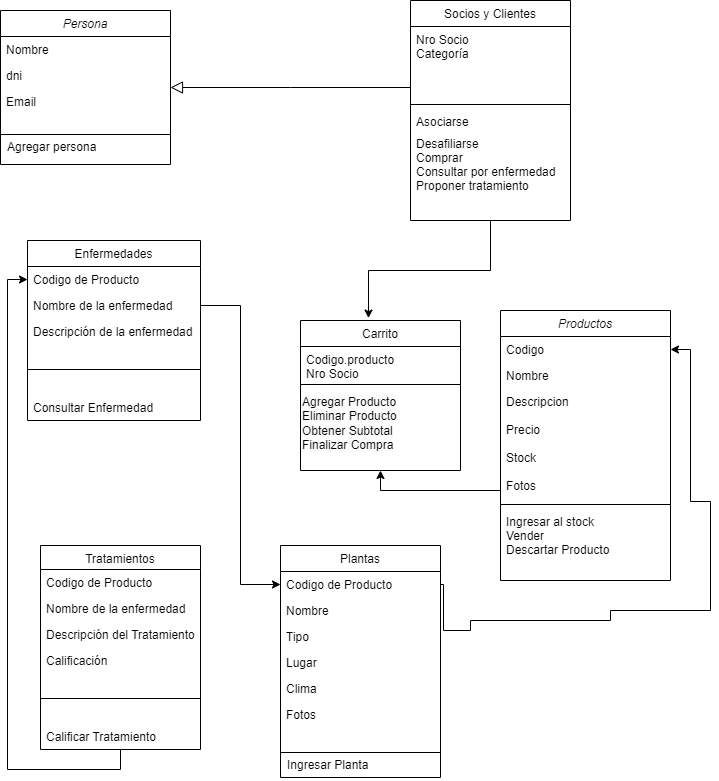

The diagram above was exported from draw.io. Its source (the exported page's mxGraphModel, read from the mxfile embedded in the PNG):
<mxGraphModel dx="780" dy="496" grid="1" gridSize="10" guides="1" tooltips="1" connect="1" arrows="1" fold="1" page="1" pageScale="1" pageWidth="827" pageHeight="1169" math="0" shadow="0">
  <root>
    <mxCell id="WIyWlLk6GJQsqaUBKTNV-0" />
    <mxCell id="WIyWlLk6GJQsqaUBKTNV-1" parent="WIyWlLk6GJQsqaUBKTNV-0" />
    <mxCell id="zkfFHV4jXpPFQw0GAbJ--0" value="Persona" style="swimlane;fontStyle=2;align=center;verticalAlign=top;childLayout=stackLayout;horizontal=1;startSize=26;horizontalStack=0;resizeParent=1;resizeLast=0;collapsible=1;marginBottom=0;rounded=0;shadow=0;strokeWidth=1;" parent="WIyWlLk6GJQsqaUBKTNV-1" vertex="1">
      <mxGeometry x="30" y="50" width="170" height="154" as="geometry">
        <mxRectangle x="230" y="140" width="160" height="26" as="alternateBounds" />
      </mxGeometry>
    </mxCell>
    <mxCell id="zkfFHV4jXpPFQw0GAbJ--1" value="Nombre&#10;" style="text;align=left;verticalAlign=top;spacingLeft=4;spacingRight=4;overflow=hidden;rotatable=0;points=[[0,0.5],[1,0.5]];portConstraint=eastwest;" parent="zkfFHV4jXpPFQw0GAbJ--0" vertex="1">
      <mxGeometry y="26" width="170" height="26" as="geometry" />
    </mxCell>
    <mxCell id="zkfFHV4jXpPFQw0GAbJ--2" value="dni" style="text;align=left;verticalAlign=top;spacingLeft=4;spacingRight=4;overflow=hidden;rotatable=0;points=[[0,0.5],[1,0.5]];portConstraint=eastwest;rounded=0;shadow=0;html=0;" parent="zkfFHV4jXpPFQw0GAbJ--0" vertex="1">
      <mxGeometry y="52" width="170" height="26" as="geometry" />
    </mxCell>
    <mxCell id="zkfFHV4jXpPFQw0GAbJ--3" value="Email&#10;" style="text;align=left;verticalAlign=top;spacingLeft=4;spacingRight=4;overflow=hidden;rotatable=0;points=[[0,0.5],[1,0.5]];portConstraint=eastwest;rounded=0;shadow=0;html=0;" parent="zkfFHV4jXpPFQw0GAbJ--0" vertex="1">
      <mxGeometry y="78" width="170" height="42" as="geometry" />
    </mxCell>
    <mxCell id="zkfFHV4jXpPFQw0GAbJ--4" value="" style="line;html=1;strokeWidth=1;align=left;verticalAlign=middle;spacingTop=-1;spacingLeft=3;spacingRight=3;rotatable=0;labelPosition=right;points=[];portConstraint=eastwest;" parent="zkfFHV4jXpPFQw0GAbJ--0" vertex="1">
      <mxGeometry y="120" width="170" height="8" as="geometry" />
    </mxCell>
    <mxCell id="hQewzYL02NSVqudGnobH-33" style="edgeStyle=orthogonalEdgeStyle;rounded=0;orthogonalLoop=1;jettySize=auto;html=1;entryX=0.425;entryY=-0.016;entryDx=0;entryDy=0;entryPerimeter=0;" parent="WIyWlLk6GJQsqaUBKTNV-1" source="zkfFHV4jXpPFQw0GAbJ--6" target="zkfFHV4jXpPFQw0GAbJ--13" edge="1">
      <mxGeometry relative="1" as="geometry" />
    </mxCell>
    <mxCell id="zkfFHV4jXpPFQw0GAbJ--6" value="Socios y Clientes" style="swimlane;fontStyle=0;align=center;verticalAlign=top;childLayout=stackLayout;horizontal=1;startSize=26;horizontalStack=0;resizeParent=1;resizeLast=0;collapsible=1;marginBottom=0;rounded=0;shadow=0;strokeWidth=1;" parent="WIyWlLk6GJQsqaUBKTNV-1" vertex="1">
      <mxGeometry x="440" y="40" width="160" height="220" as="geometry">
        <mxRectangle x="130" y="380" width="160" height="26" as="alternateBounds" />
      </mxGeometry>
    </mxCell>
    <mxCell id="zkfFHV4jXpPFQw0GAbJ--7" value="Nro Socio&#10;Categoría&#10;" style="text;align=left;verticalAlign=top;spacingLeft=4;spacingRight=4;overflow=hidden;rotatable=0;points=[[0,0.5],[1,0.5]];portConstraint=eastwest;" parent="zkfFHV4jXpPFQw0GAbJ--6" vertex="1">
      <mxGeometry y="26" width="160" height="74" as="geometry" />
    </mxCell>
    <mxCell id="zkfFHV4jXpPFQw0GAbJ--9" value="" style="line;html=1;strokeWidth=1;align=left;verticalAlign=middle;spacingTop=-1;spacingLeft=3;spacingRight=3;rotatable=0;labelPosition=right;points=[];portConstraint=eastwest;" parent="zkfFHV4jXpPFQw0GAbJ--6" vertex="1">
      <mxGeometry y="100" width="160" height="8" as="geometry" />
    </mxCell>
    <mxCell id="zkfFHV4jXpPFQw0GAbJ--10" value="Asociarse" style="text;align=left;verticalAlign=top;spacingLeft=4;spacingRight=4;overflow=hidden;rotatable=0;points=[[0,0.5],[1,0.5]];portConstraint=eastwest;fontStyle=0" parent="zkfFHV4jXpPFQw0GAbJ--6" vertex="1">
      <mxGeometry y="108" width="160" height="22" as="geometry" />
    </mxCell>
    <mxCell id="zkfFHV4jXpPFQw0GAbJ--11" value="Desafiliarse&#10;Comprar&#10;Consultar por enfermedad&#10;Proponer tratamiento" style="text;align=left;verticalAlign=top;spacingLeft=4;spacingRight=4;overflow=hidden;rotatable=0;points=[[0,0.5],[1,0.5]];portConstraint=eastwest;" parent="zkfFHV4jXpPFQw0GAbJ--6" vertex="1">
      <mxGeometry y="130" width="160" height="86" as="geometry" />
    </mxCell>
    <mxCell id="zkfFHV4jXpPFQw0GAbJ--12" value="" style="endArrow=block;endSize=10;endFill=0;shadow=0;strokeWidth=1;rounded=0;edgeStyle=elbowEdgeStyle;elbow=vertical;" parent="WIyWlLk6GJQsqaUBKTNV-1" source="zkfFHV4jXpPFQw0GAbJ--6" target="zkfFHV4jXpPFQw0GAbJ--0" edge="1">
      <mxGeometry width="160" relative="1" as="geometry">
        <mxPoint x="200" y="203" as="sourcePoint" />
        <mxPoint x="200" y="203" as="targetPoint" />
      </mxGeometry>
    </mxCell>
    <mxCell id="zkfFHV4jXpPFQw0GAbJ--13" value="Carrito" style="swimlane;fontStyle=0;align=center;verticalAlign=top;childLayout=stackLayout;horizontal=1;startSize=26;horizontalStack=0;resizeParent=1;resizeLast=0;collapsible=1;marginBottom=0;rounded=0;shadow=0;strokeWidth=1;" parent="WIyWlLk6GJQsqaUBKTNV-1" vertex="1">
      <mxGeometry x="330" y="360" width="160" height="150" as="geometry">
        <mxRectangle x="340" y="380" width="170" height="26" as="alternateBounds" />
      </mxGeometry>
    </mxCell>
    <mxCell id="zkfFHV4jXpPFQw0GAbJ--14" value="Codigo.producto&#10;Nro Socio" style="text;align=left;verticalAlign=top;spacingLeft=4;spacingRight=4;overflow=hidden;rotatable=0;points=[[0,0.5],[1,0.5]];portConstraint=eastwest;" parent="zkfFHV4jXpPFQw0GAbJ--13" vertex="1">
      <mxGeometry y="26" width="160" height="34" as="geometry" />
    </mxCell>
    <mxCell id="zkfFHV4jXpPFQw0GAbJ--15" value="" style="line;html=1;strokeWidth=1;align=left;verticalAlign=middle;spacingTop=-1;spacingLeft=3;spacingRight=3;rotatable=0;labelPosition=right;points=[];portConstraint=eastwest;" parent="zkfFHV4jXpPFQw0GAbJ--13" vertex="1">
      <mxGeometry y="60" width="160" height="8" as="geometry" />
    </mxCell>
    <mxCell id="hQewzYL02NSVqudGnobH-7" value="&lt;span style=&quot;color: rgb(0, 0, 0); font-family: Helvetica; font-size: 12px; font-style: normal; font-variant-ligatures: normal; font-variant-caps: normal; font-weight: 400; letter-spacing: normal; orphans: 2; text-align: left; text-indent: 0px; text-transform: none; widows: 2; word-spacing: 0px; -webkit-text-stroke-width: 0px; background-color: rgb(251, 251, 251); text-decoration-thickness: initial; text-decoration-style: initial; text-decoration-color: initial; float: none; display: inline !important;&quot;&gt;Agregar Producto&lt;br&gt;Eliminar Producto&lt;br&gt;Obtener Subtotal&lt;br&gt;Finalizar Compra&lt;br&gt;&lt;/span&gt;" style="text;whiteSpace=wrap;html=1;" parent="zkfFHV4jXpPFQw0GAbJ--13" vertex="1">
      <mxGeometry y="68" width="160" height="40" as="geometry" />
    </mxCell>
    <mxCell id="hQewzYL02NSVqudGnobH-0" value="Productos" style="swimlane;fontStyle=2;align=center;verticalAlign=top;childLayout=stackLayout;horizontal=1;startSize=26;horizontalStack=0;resizeParent=1;resizeLast=0;collapsible=1;marginBottom=0;rounded=0;shadow=0;strokeWidth=1;" parent="WIyWlLk6GJQsqaUBKTNV-1" vertex="1">
      <mxGeometry x="530" y="350" width="170" height="270" as="geometry">
        <mxRectangle x="230" y="140" width="160" height="26" as="alternateBounds" />
      </mxGeometry>
    </mxCell>
    <mxCell id="hQewzYL02NSVqudGnobH-1" value="Codigo" style="text;align=left;verticalAlign=top;spacingLeft=4;spacingRight=4;overflow=hidden;rotatable=0;points=[[0,0.5],[1,0.5]];portConstraint=eastwest;" parent="hQewzYL02NSVqudGnobH-0" vertex="1">
      <mxGeometry y="26" width="170" height="26" as="geometry" />
    </mxCell>
    <mxCell id="hQewzYL02NSVqudGnobH-2" value="Nombre" style="text;align=left;verticalAlign=top;spacingLeft=4;spacingRight=4;overflow=hidden;rotatable=0;points=[[0,0.5],[1,0.5]];portConstraint=eastwest;rounded=0;shadow=0;html=0;" parent="hQewzYL02NSVqudGnobH-0" vertex="1">
      <mxGeometry y="52" width="170" height="26" as="geometry" />
    </mxCell>
    <mxCell id="hQewzYL02NSVqudGnobH-3" value="Descripcion&#10;&#10;Precio&#10;&#10;Stock&#10;&#10;Fotos&#10;" style="text;align=left;verticalAlign=top;spacingLeft=4;spacingRight=4;overflow=hidden;rotatable=0;points=[[0,0.5],[1,0.5]];portConstraint=eastwest;rounded=0;shadow=0;html=0;" parent="hQewzYL02NSVqudGnobH-0" vertex="1">
      <mxGeometry y="78" width="170" height="112" as="geometry" />
    </mxCell>
    <mxCell id="hQewzYL02NSVqudGnobH-4" value="" style="line;html=1;strokeWidth=1;align=left;verticalAlign=middle;spacingTop=-1;spacingLeft=3;spacingRight=3;rotatable=0;labelPosition=right;points=[];portConstraint=eastwest;" parent="hQewzYL02NSVqudGnobH-0" vertex="1">
      <mxGeometry y="190" width="170" height="8" as="geometry" />
    </mxCell>
    <mxCell id="hQewzYL02NSVqudGnobH-6" value="Ingresar al stock&#10;Vender&#10;Descartar Producto" style="text;align=left;verticalAlign=top;spacingLeft=4;spacingRight=4;overflow=hidden;rotatable=0;points=[[0,0.5],[1,0.5]];portConstraint=eastwest;" parent="hQewzYL02NSVqudGnobH-0" vertex="1">
      <mxGeometry y="198" width="170" height="52" as="geometry" />
    </mxCell>
    <mxCell id="hQewzYL02NSVqudGnobH-9" value="" style="edgeStyle=orthogonalEdgeStyle;rounded=0;orthogonalLoop=1;jettySize=auto;html=1;exitX=0.58;exitY=0.994;exitDx=0;exitDy=0;exitPerimeter=0;entryX=0.5;entryY=1;entryDx=0;entryDy=0;" parent="WIyWlLk6GJQsqaUBKTNV-1" target="zkfFHV4jXpPFQw0GAbJ--13" edge="1">
      <mxGeometry relative="1" as="geometry">
        <mxPoint x="529.9999999999999" y="529.998" as="sourcePoint" />
        <mxPoint x="395.4" y="565.31" as="targetPoint" />
      </mxGeometry>
    </mxCell>
    <mxCell id="hQewzYL02NSVqudGnobH-12" value="Enfermedades" style="swimlane;fontStyle=0;align=center;verticalAlign=top;childLayout=stackLayout;horizontal=1;startSize=26;horizontalStack=0;resizeParent=1;resizeLast=0;collapsible=1;marginBottom=0;rounded=0;shadow=0;strokeWidth=1;" parent="WIyWlLk6GJQsqaUBKTNV-1" vertex="1">
      <mxGeometry x="57" y="280" width="173" height="180" as="geometry">
        <mxRectangle x="50" y="640" width="160" height="26" as="alternateBounds" />
      </mxGeometry>
    </mxCell>
    <mxCell id="hQewzYL02NSVqudGnobH-20" value="Codigo de Producto" style="text;align=left;verticalAlign=top;spacingLeft=4;spacingRight=4;overflow=hidden;rotatable=0;points=[[0,0.5],[1,0.5]];portConstraint=eastwest;" parent="hQewzYL02NSVqudGnobH-12" vertex="1">
      <mxGeometry y="26" width="173" height="26" as="geometry" />
    </mxCell>
    <mxCell id="hQewzYL02NSVqudGnobH-13" value="Nombre de la enfermedad" style="text;align=left;verticalAlign=top;spacingLeft=4;spacingRight=4;overflow=hidden;rotatable=0;points=[[0,0.5],[1,0.5]];portConstraint=eastwest;" parent="hQewzYL02NSVqudGnobH-12" vertex="1">
      <mxGeometry y="52" width="173" height="26" as="geometry" />
    </mxCell>
    <mxCell id="hQewzYL02NSVqudGnobH-14" value="Descripción de la enfermedad" style="text;align=left;verticalAlign=top;spacingLeft=4;spacingRight=4;overflow=hidden;rotatable=0;points=[[0,0.5],[1,0.5]];portConstraint=eastwest;rounded=0;shadow=0;html=0;" parent="hQewzYL02NSVqudGnobH-12" vertex="1">
      <mxGeometry y="78" width="173" height="26" as="geometry" />
    </mxCell>
    <mxCell id="hQewzYL02NSVqudGnobH-17" value="" style="line;html=1;strokeWidth=1;align=left;verticalAlign=middle;spacingTop=-1;spacingLeft=3;spacingRight=3;rotatable=0;labelPosition=right;points=[];portConstraint=eastwest;" parent="hQewzYL02NSVqudGnobH-12" vertex="1">
      <mxGeometry y="104" width="173" height="50" as="geometry" />
    </mxCell>
    <mxCell id="hQewzYL02NSVqudGnobH-27" value="Consultar Enfermedad" style="text;align=left;verticalAlign=top;spacingLeft=4;spacingRight=4;overflow=hidden;rotatable=0;points=[[0,0.5],[1,0.5]];portConstraint=eastwest;rounded=0;shadow=0;html=0;" parent="hQewzYL02NSVqudGnobH-12" vertex="1">
      <mxGeometry y="154" width="173" height="26" as="geometry" />
    </mxCell>
    <mxCell id="hQewzYL02NSVqudGnobH-18" value="" style="edgeStyle=orthogonalEdgeStyle;rounded=0;orthogonalLoop=1;jettySize=auto;html=1;endArrow=none;" parent="WIyWlLk6GJQsqaUBKTNV-1" edge="1">
      <mxGeometry relative="1" as="geometry">
        <mxPoint x="630" y="620" as="sourcePoint" />
        <mxPoint x="640" y="620" as="targetPoint" />
        <Array as="points">
          <mxPoint x="640" y="620" />
        </Array>
      </mxGeometry>
    </mxCell>
    <mxCell id="hQewzYL02NSVqudGnobH-32" style="edgeStyle=orthogonalEdgeStyle;rounded=0;orthogonalLoop=1;jettySize=auto;html=1;exitX=1;exitY=0.5;exitDx=0;exitDy=0;entryX=1;entryY=0.5;entryDx=0;entryDy=0;" parent="WIyWlLk6GJQsqaUBKTNV-1" source="hQewzYL02NSVqudGnobH-19" target="hQewzYL02NSVqudGnobH-1" edge="1">
      <mxGeometry relative="1" as="geometry">
        <Array as="points">
          <mxPoint x="473" y="624" />
          <mxPoint x="473" y="670" />
          <mxPoint x="500" y="670" />
          <mxPoint x="500" y="660" />
          <mxPoint x="640" y="660" />
          <mxPoint x="640" y="650" />
          <mxPoint x="740" y="650" />
          <mxPoint x="740" y="541" />
          <mxPoint x="720" y="541" />
          <mxPoint x="720" y="389" />
        </Array>
      </mxGeometry>
    </mxCell>
    <mxCell id="zkfFHV4jXpPFQw0GAbJ--17" value="Plantas" style="swimlane;fontStyle=0;align=center;verticalAlign=top;childLayout=stackLayout;horizontal=1;startSize=26;horizontalStack=0;resizeParent=1;resizeLast=0;collapsible=1;marginBottom=0;rounded=0;shadow=0;strokeWidth=1;" parent="WIyWlLk6GJQsqaUBKTNV-1" vertex="1">
      <mxGeometry x="310" y="585" width="160" height="232" as="geometry">
        <mxRectangle x="550" y="140" width="160" height="26" as="alternateBounds" />
      </mxGeometry>
    </mxCell>
    <mxCell id="hQewzYL02NSVqudGnobH-19" value="Codigo de Producto" style="text;align=left;verticalAlign=top;spacingLeft=4;spacingRight=4;overflow=hidden;rotatable=0;points=[[0,0.5],[1,0.5]];portConstraint=eastwest;rounded=0;shadow=0;html=0;" parent="zkfFHV4jXpPFQw0GAbJ--17" vertex="1">
      <mxGeometry y="26" width="160" height="26" as="geometry" />
    </mxCell>
    <mxCell id="zkfFHV4jXpPFQw0GAbJ--18" value="Nombre" style="text;align=left;verticalAlign=top;spacingLeft=4;spacingRight=4;overflow=hidden;rotatable=0;points=[[0,0.5],[1,0.5]];portConstraint=eastwest;" parent="zkfFHV4jXpPFQw0GAbJ--17" vertex="1">
      <mxGeometry y="52" width="160" height="26" as="geometry" />
    </mxCell>
    <mxCell id="zkfFHV4jXpPFQw0GAbJ--19" value="Tipo" style="text;align=left;verticalAlign=top;spacingLeft=4;spacingRight=4;overflow=hidden;rotatable=0;points=[[0,0.5],[1,0.5]];portConstraint=eastwest;rounded=0;shadow=0;html=0;" parent="zkfFHV4jXpPFQw0GAbJ--17" vertex="1">
      <mxGeometry y="78" width="160" height="26" as="geometry" />
    </mxCell>
    <mxCell id="zkfFHV4jXpPFQw0GAbJ--20" value="Lugar" style="text;align=left;verticalAlign=top;spacingLeft=4;spacingRight=4;overflow=hidden;rotatable=0;points=[[0,0.5],[1,0.5]];portConstraint=eastwest;rounded=0;shadow=0;html=0;" parent="zkfFHV4jXpPFQw0GAbJ--17" vertex="1">
      <mxGeometry y="104" width="160" height="26" as="geometry" />
    </mxCell>
    <mxCell id="zkfFHV4jXpPFQw0GAbJ--21" value="Clima" style="text;align=left;verticalAlign=top;spacingLeft=4;spacingRight=4;overflow=hidden;rotatable=0;points=[[0,0.5],[1,0.5]];portConstraint=eastwest;rounded=0;shadow=0;html=0;" parent="zkfFHV4jXpPFQw0GAbJ--17" vertex="1">
      <mxGeometry y="130" width="160" height="26" as="geometry" />
    </mxCell>
    <mxCell id="hQewzYL02NSVqudGnobH-10" value="Fotos" style="text;align=left;verticalAlign=top;spacingLeft=4;spacingRight=4;overflow=hidden;rotatable=0;points=[[0,0.5],[1,0.5]];portConstraint=eastwest;rounded=0;shadow=0;html=0;" parent="zkfFHV4jXpPFQw0GAbJ--17" vertex="1">
      <mxGeometry y="156" width="160" height="26" as="geometry" />
    </mxCell>
    <mxCell id="zkfFHV4jXpPFQw0GAbJ--23" value="" style="line;html=1;strokeWidth=1;align=left;verticalAlign=middle;spacingTop=-1;spacingLeft=3;spacingRight=3;rotatable=0;labelPosition=right;points=[];portConstraint=eastwest;" parent="zkfFHV4jXpPFQw0GAbJ--17" vertex="1">
      <mxGeometry y="182" width="160" height="50" as="geometry" />
    </mxCell>
    <mxCell id="hQewzYL02NSVqudGnobH-28" style="edgeStyle=orthogonalEdgeStyle;rounded=0;orthogonalLoop=1;jettySize=auto;html=1;exitX=0.5;exitY=1;exitDx=0;exitDy=0;entryX=0;entryY=0.5;entryDx=0;entryDy=0;" parent="WIyWlLk6GJQsqaUBKTNV-1" source="hQewzYL02NSVqudGnobH-22" target="hQewzYL02NSVqudGnobH-20" edge="1">
      <mxGeometry relative="1" as="geometry" />
    </mxCell>
    <mxCell id="hQewzYL02NSVqudGnobH-22" value="Tratamientos" style="swimlane;fontStyle=0;align=center;verticalAlign=top;childLayout=stackLayout;horizontal=1;startSize=24;horizontalStack=0;resizeParent=1;resizeLast=0;collapsible=1;marginBottom=0;rounded=0;shadow=0;strokeWidth=1;" parent="WIyWlLk6GJQsqaUBKTNV-1" vertex="1">
      <mxGeometry x="70" y="585" width="160" height="204" as="geometry">
        <mxRectangle x="50" y="640" width="160" height="26" as="alternateBounds" />
      </mxGeometry>
    </mxCell>
    <mxCell id="hQewzYL02NSVqudGnobH-23" value="Codigo de Producto" style="text;align=left;verticalAlign=top;spacingLeft=4;spacingRight=4;overflow=hidden;rotatable=0;points=[[0,0.5],[1,0.5]];portConstraint=eastwest;" parent="hQewzYL02NSVqudGnobH-22" vertex="1">
      <mxGeometry y="24" width="160" height="26" as="geometry" />
    </mxCell>
    <mxCell id="hQewzYL02NSVqudGnobH-24" value="Nombre de la enfermedad" style="text;align=left;verticalAlign=top;spacingLeft=4;spacingRight=4;overflow=hidden;rotatable=0;points=[[0,0.5],[1,0.5]];portConstraint=eastwest;" parent="hQewzYL02NSVqudGnobH-22" vertex="1">
      <mxGeometry y="50" width="160" height="26" as="geometry" />
    </mxCell>
    <mxCell id="hQewzYL02NSVqudGnobH-25" value="Descripción del Tratamiento" style="text;align=left;verticalAlign=top;spacingLeft=4;spacingRight=4;overflow=hidden;rotatable=0;points=[[0,0.5],[1,0.5]];portConstraint=eastwest;rounded=0;shadow=0;html=0;" parent="hQewzYL02NSVqudGnobH-22" vertex="1">
      <mxGeometry y="76" width="160" height="26" as="geometry" />
    </mxCell>
    <mxCell id="hQewzYL02NSVqudGnobH-29" value="Calificación" style="text;align=left;verticalAlign=top;spacingLeft=4;spacingRight=4;overflow=hidden;rotatable=0;points=[[0,0.5],[1,0.5]];portConstraint=eastwest;rounded=0;shadow=0;html=0;" parent="hQewzYL02NSVqudGnobH-22" vertex="1">
      <mxGeometry y="102" width="160" height="26" as="geometry" />
    </mxCell>
    <mxCell id="hQewzYL02NSVqudGnobH-26" value="" style="line;html=1;strokeWidth=1;align=left;verticalAlign=middle;spacingTop=-1;spacingLeft=3;spacingRight=3;rotatable=0;labelPosition=right;points=[];portConstraint=eastwest;" parent="hQewzYL02NSVqudGnobH-22" vertex="1">
      <mxGeometry y="128" width="160" height="50" as="geometry" />
    </mxCell>
    <mxCell id="hQewzYL02NSVqudGnobH-30" value="Calificar Tratamiento" style="text;align=left;verticalAlign=top;spacingLeft=4;spacingRight=4;overflow=hidden;rotatable=0;points=[[0,0.5],[1,0.5]];portConstraint=eastwest;rounded=0;shadow=0;html=0;" parent="hQewzYL02NSVqudGnobH-22" vertex="1">
      <mxGeometry y="178" width="160" height="26" as="geometry" />
    </mxCell>
    <mxCell id="hQewzYL02NSVqudGnobH-31" style="edgeStyle=orthogonalEdgeStyle;rounded=0;orthogonalLoop=1;jettySize=auto;html=1;exitX=1;exitY=0.5;exitDx=0;exitDy=0;entryX=0;entryY=0.5;entryDx=0;entryDy=0;" parent="WIyWlLk6GJQsqaUBKTNV-1" source="hQewzYL02NSVqudGnobH-13" target="hQewzYL02NSVqudGnobH-19" edge="1">
      <mxGeometry relative="1" as="geometry" />
    </mxCell>
    <mxCell id="hQewzYL02NSVqudGnobH-34" value="Agregar persona" style="text;align=left;verticalAlign=top;spacingLeft=4;spacingRight=4;overflow=hidden;rotatable=0;points=[[0,0.5],[1,0.5]];portConstraint=eastwest;rounded=0;shadow=0;html=0;" parent="WIyWlLk6GJQsqaUBKTNV-1" vertex="1">
      <mxGeometry x="31" y="173" width="170" height="42" as="geometry" />
    </mxCell>
    <mxCell id="hQewzYL02NSVqudGnobH-35" value="Ingresar Planta" style="text;align=left;verticalAlign=top;spacingLeft=4;spacingRight=4;overflow=hidden;rotatable=0;points=[[0,0.5],[1,0.5]];portConstraint=eastwest;rounded=0;shadow=0;html=0;" parent="WIyWlLk6GJQsqaUBKTNV-1" vertex="1">
      <mxGeometry x="311" y="791" width="160" height="26" as="geometry" />
    </mxCell>
  </root>
</mxGraphModel>